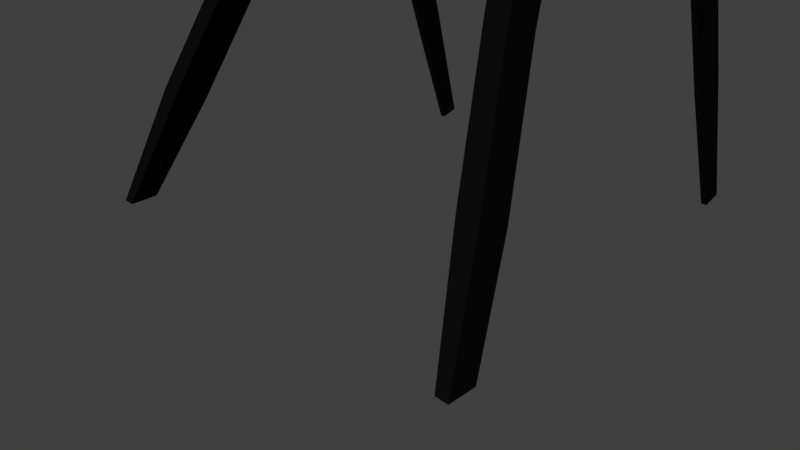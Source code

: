 # Source: chair2.blend  (saved by Blender 2.79.0; exported with 4.5.12 LTS)
import bpy
from mathutils import Matrix  # noqa: F401  (used for matrix-valued properties, if any)

bpy.ops.wm.read_factory_settings(use_empty=True)
scene = bpy.context.scene
scene.name = 'Scene'

# ---- collections
col_collection_1 = bpy.data.collections.new('Collection 1'); scene.collection.children.link(col_collection_1)
col_collection_2 = bpy.data.collections.new('Collection 2'); scene.collection.children.link(col_collection_2)
col_collection_2.hide_render = True
col_collection_2.hide_viewport = True

# ---- materials (node trees are filled in below, after node groups)
mat_plastic = bpy.data.materials.new('plastic')
mat_plastic.alpha_threshold = 0.0
mat_plastic.use_transparent_shadow = False
mat_plastic.diffuse_color = (0.008076, 0.008076, 0.008076, 1.0)
mat_plastic.roughness = 0.5
mat_plastic.line_color = (0.0, 0.0, 0.0, 1.0)
mat_cushions = bpy.data.materials.new('cushions')
mat_cushions.alpha_threshold = 0.0
mat_cushions.use_transparent_shadow = False
mat_cushions.diffuse_color = (0.9114, 0.9114, 0.9114, 1.0)
mat_cushions.roughness = 0.5

# ---- material node trees

# ---- world
world_world = bpy.data.worlds.new('World'); scene.world = world_world
world_world.color = (0.05088, 0.05088, 0.05088)
world_world.use_sun_shadow = False
world_world.sun_shadow_jitter_overblur = 0.0
world_world.cycles.sampling_method = 'MANUAL'

# ---- cameras
cam_camera = bpy.data.cameras.new('Camera')
cam_camera.clip_end = 100.0
cam_camera.lens = 35.0
cam_camera.sensor_width = 32.0
cam_camera.sensor_height = 18.0
cam_camera.ortho_scale = 7.314
cam_camera.dof.focus_distance = 0.0
cam_camera.dof.aperture_fstop = 128.0

# ---- lights
light_sun = bpy.data.lights.new('Sun', 'SUN')
light_sun.transmission_factor = 0.0
light_sun.angle = 0.1993
light_sun.energy = 1.0
light_sun.shadow_buffer_clip_start = 0.5
light_sun.shadow_soft_size = 0.1
light_sun.shadow_cascade_max_distance = 1000.0
light_lamp = bpy.data.lights.new('Lamp', 'SUN')
light_lamp.transmission_factor = 0.0
light_lamp.cutoff_distance = 30.0
light_lamp.angle = 0.1993
light_lamp.energy = 1.0
light_lamp.shadow_buffer_clip_start = 1.001
light_lamp.shadow_soft_size = 0.1
light_lamp.shadow_cascade_max_distance = 1000.0

# ---- meshes
me_cube = bpy.data.meshes.new('Cube')
me_cube.from_pydata([(2.254, 1.96, -0.4228), (2.254, -2.0, -0.3013), (2.254, 2.04, -0.03094), (2.254, -2.0, 0.09873), (2.254, 1.406, -0.2887), (2.254, 0.0, -0.2), (2.254, -1.0, -0.2), (2.254, 1.406, 0.1113), (2.254, -1.073e-06, 0.2), (2.254, -1.0, 0.2), (2.116, 1.96, -0.4228), (1.83, 1.96, -0.4228), (0.5533, 1.96, -0.4228), (2.116, -2.0, -0.3013), (1.83, -2.0, -0.3013), (0.5533, -2.0, -0.3013), (2.116, 2.04, -0.03094), (1.83, 2.04, -0.03094), (0.5533, 2.04, -0.03094), (2.116, -2.0, 0.09873), (1.83, -2.0, 0.09873), (0.5533, -2.0, 0.09873), (0.5533, 1.406, 0.1113), (1.83, 1.406, 0.1113), (2.116, 1.406, 0.1113), (0.5533, 5.142e-08, 0.2), (1.83, -3.211e-07, 0.2), (2.116, -6.936e-07, 0.2), (0.5533, -1.0, 0.2), (1.83, -1.0, 0.2), (2.116, -1.0, 0.2), (2.116, 1.406, -0.2887), (1.83, 1.406, -0.2887), (0.5533, 1.406, -0.2887), (2.116, 1.517e-07, -0.2), (1.83, 3.007e-07, -0.2), (0.5533, 4.497e-07, -0.2), (2.116, -1.0, -0.2), (1.83, -1.0, -0.2), (0.5533, -1.0, -0.2), (2.254, 1.841, -0.3781), (2.254, 1.656, -0.3334), (2.254, 1.894, 0.01646), (2.254, 1.683, 0.06387), (2.116, 1.656, -0.3334), (2.116, 1.841, -0.3781), (1.83, 1.656, -0.3334), (1.83, 1.841, -0.3781), (0.5533, 1.656, -0.3334), (0.5533, 1.841, -0.3781), (2.116, 1.894, 0.01646), (2.116, 1.683, 0.06387), (1.83, 1.894, 0.01646), (1.83, 1.683, 0.06387), (0.5533, 1.894, 0.01646), (0.5533, 1.683, 0.06387), (2.254, -1.682, -0.2338), (2.254, -1.81, -0.2675), (2.254, -1.682, 0.1662), (2.254, -1.81, 0.1325), (2.116, -1.682, 0.1662), (2.116, -1.81, 0.1325), (1.83, -1.682, 0.1662), (1.83, -1.81, 0.1325), (0.5533, -1.682, 0.1662), (0.5533, -1.81, 0.1325), (2.116, -1.81, -0.2675), (2.116, -1.682, -0.2338), (1.83, -1.81, -0.2675), (1.83, -1.682, -0.2338), (0.5533, -1.81, -0.2675), (0.5533, -1.682, -0.2338), (2.104, 1.386, -0.5225), (1.819, 1.386, -0.5225), (2.104, -0.02007, -0.4338), (1.819, -0.02007, -0.4338), (2.104, -1.02, -0.4338), (1.819, -1.02, -0.4338), (2.104, -1.703, -0.4676), (1.819, -1.703, -0.4676), (2.104, 1.636, -0.5673), (2.104, 1.821, -0.612), (1.819, 1.636, -0.5673), (1.819, 1.821, -0.612), (0.5417, 1.636, -0.5673), (0.5417, 1.821, -0.612), (2.104, -1.83, -0.5013), (1.819, -1.83, -0.5013), (0.5417, -1.83, -0.5013), (0.5417, -1.703, -0.4676), (2.254, 0.9377, -0.2592), (2.254, 0.9377, 0.1408), (2.116, 0.9377, -0.2592), (1.83, 0.9377, -0.2592), (0.5533, 0.9377, -0.2592), (2.116, 0.9377, 0.1408), (1.83, 0.9377, 0.1408), (0.5533, 0.9377, 0.1408), (2.104, 0.9177, -0.493), (1.819, 0.9177, -0.493), (2.368, 1.418, -0.5356), (2.365, 1.355, -0.3094), (2.39, 0.9059, -0.4443), (2.368, 0.9684, -0.6706), (2.292, 0.9684, -0.6706), (2.29, 0.9059, -0.4443), (2.29, 1.355, -0.3094), (2.292, 1.418, -0.5356), (2.386, 1.627, -2.608), (2.386, 2.016, -2.473), (2.311, 1.627, -2.608), (2.311, 2.016, -2.473), (2.409, 2.224, -4.234), (2.409, 2.47, -4.158), (2.334, 2.224, -4.234), (2.334, 2.47, -4.158), (2.36, 0.6118, 0.6327), (2.36, 1.068, 0.743), (2.284, 1.068, 0.743), (2.284, 0.6118, 0.6327), (2.357, 0.4333, 1.167), (2.372, 0.8926, 1.261), (2.297, 0.8926, 1.273), (2.282, 0.4333, 1.179), (2.253, 0.1523, 1.38), (2.377, 0.491, 1.989), (2.451, 0.491, 1.974), (2.325, 0.1525, 1.357), (2.221, -0.4554, 1.373), (2.313, -0.1106, 2.604), (2.474, -0.4676, 1.442), (2.449, -0.131, 2.609), (1.947, -0.8656, 1.369), (2.358, -0.6128, 3.109), (2.568, -0.8883, 1.507), (2.448, -0.6601, 3.038), (1.706, -1.256, 1.366), (2.162, -1.29, 3.527), (2.387, -1.303, 1.579), (2.338, -1.232, 3.43), (1.314, -1.661, 1.401), (1.725, -2.036, 4.001), (1.788, -2.158, 1.741), (1.808, -2.209, 3.962), (0.6316, -1.844, 1.368), (0.6633, -2.751, 4.459), (0.7174, -2.777, 1.92), (0.7789, -2.971, 4.293), (2.116, -1.431, -0.2213), (1.83, -1.431, -0.2213), (0.5533, -1.431, -0.2213), (2.254, -1.431, -0.2213), (2.254, -1.431, 0.1787), (2.116, -1.431, 0.1787), (1.83, -1.431, 0.1787), (0.5533, -1.431, 0.1787), (2.104, -1.451, -0.4552), (1.819, -1.451, -0.4552), (2.248, -1.397, -1.355), (1.962, -1.397, -1.355), (2.248, -1.79, -1.175), (1.962, -1.79, -1.175), (2.676, -2.159, -2.955), (2.39, -2.159, -2.955), (2.676, -2.552, -2.775), (2.39, -2.552, -2.775), (2.955, -2.821, -4.239), (2.782, -2.821, -4.239), (2.955, -3.183, -4.252), (2.782, -3.183, -4.252), (2.116, 1.05, -0.2663), (1.83, 1.05, -0.2663), (0.5533, 1.05, -0.2663), (2.104, 1.03, -0.5001), (1.819, 1.03, -0.5001), (2.254, 1.05, -0.2663), (2.254, 1.05, 0.1337), (2.116, 1.05, 0.1337), (1.83, 1.05, 0.1337), (0.5533, 1.05, 0.1337), (2.384, 1.014, -0.4119), (2.368, 1.076, -0.6382), (2.292, 1.076, -0.6382), (2.29, 1.014, -0.4119), (2.386, 1.72, -2.576), (2.311, 1.72, -2.576), (2.409, 2.283, -4.216), (2.334, 2.283, -4.216), (2.36, 0.7212, 0.6592), (2.284, 0.7212, 0.6592), (2.361, 0.5435, 1.19), (2.286, 0.5435, 1.201), (2.282, 0.2336, 1.639), (2.355, 0.2338, 1.618), (2.216, -0.3823, 2.053), (2.425, -0.3649, 2.035), (1.978, -0.887, 2.334), (2.497, -0.9143, 2.279), (1.687, -1.311, 2.532), (2.468, -1.361, 2.515), (1.257, -1.762, 2.668), (1.814, -2.271, 2.972), (0.5488, -1.973, 2.848), (0.773, -2.978, 3.291), (2.299, -0.3651, 2.049), (2.362, -0.1309, 2.609), (2.31, -0.4071, 1.358), (2.355, -0.7875, 1.309), (2.239, -0.6466, 3.056), (2.105, -1.306, 1.296), (1.982, -1.306, 3.464), (1.576, -1.931, 3.911), (1.612, -2.07, 1.263), (0.7352, -2.495, 1.188), (0.5778, -2.286, 4.302), (-0.04282, -1.742, -0.5274), (-0.04282, -1.614, -0.4936), (0.5105, -1.742, -0.5274), (0.5105, -1.614, -0.4936), (-2.254, 1.96, -0.4228), (-2.254, -2.0, -0.3013), (0.0, -2.0, -0.3013), (0.0, 1.96, -0.4228), (-2.254, 2.04, -0.03094), (-2.254, -2.0, 0.09873), (0.0, -2.0, 0.09873), (0.0, 2.04, -0.03094), (-2.254, 1.406, -0.2887), (-2.254, 0.0, -0.2), (-2.254, -1.0, -0.2), (0.0, -1.0, -0.2), (0.0, 5.96e-07, -0.2), (0.0, 1.406, -0.2887), (-2.254, 1.406, 0.1113), (-2.254, -1.073e-06, 0.2), (-2.254, -1.0, 0.2), (0.0, -1.0, 0.2), (0.0, 4.172e-07, 0.2), (0.0, 1.406, 0.1113), (-2.116, 1.96, -0.4228), (-1.83, 1.96, -0.4228), (-0.5533, 1.96, -0.4228), (-2.116, -2.0, -0.3013), (-1.83, -2.0, -0.3013), (-0.5533, -2.0, -0.3013), (-2.116, 2.04, -0.03094), (-1.83, 2.04, -0.03094), (-0.5533, 2.04, -0.03094), (-2.116, -2.0, 0.09873), (-1.83, -2.0, 0.09873), (-0.5533, -2.0, 0.09873), (-0.5533, 1.406, 0.1113), (-1.83, 1.406, 0.1113), (-2.116, 1.406, 0.1113), (-0.5533, 5.142e-08, 0.2), (-1.83, -3.211e-07, 0.2), (-2.116, -6.936e-07, 0.2), (-0.5533, -1.0, 0.2), (-1.83, -1.0, 0.2), (-2.116, -1.0, 0.2), (-2.116, 1.406, -0.2887), (-1.83, 1.406, -0.2887), (-0.5533, 1.406, -0.2887), (-2.116, 1.517e-07, -0.2), (-1.83, 3.007e-07, -0.2), (-0.5533, 4.497e-07, -0.2), (-2.116, -1.0, -0.2), (-1.83, -1.0, -0.2), (-0.5533, -1.0, -0.2), (0.0, 1.656, -0.3334), (0.0, 1.841, -0.3781), (0.0, 1.683, 0.06387), (0.0, 1.894, 0.01646), (-2.254, 1.841, -0.3781), (-2.254, 1.656, -0.3334), (-2.254, 1.894, 0.01646), (-2.254, 1.683, 0.06387), (-2.116, 1.656, -0.3334), (-2.116, 1.841, -0.3781), (-1.83, 1.656, -0.3334), (-1.83, 1.841, -0.3781), (-0.5533, 1.656, -0.3334), (-0.5533, 1.841, -0.3781), (-2.116, 1.894, 0.01646), (-2.116, 1.683, 0.06387), (-1.83, 1.894, 0.01646), (-1.83, 1.683, 0.06387), (-0.5533, 1.894, 0.01646), (-0.5533, 1.683, 0.06387), (-2.254, -1.682, -0.2338), (-2.254, -1.81, -0.2675), (-2.254, -1.682, 0.1662), (-2.254, -1.81, 0.1325), (0.0, -1.81, -0.2675), (0.0, -1.682, -0.2338), (0.0, -1.81, 0.1325), (0.0, -1.682, 0.1662), (-2.116, -1.682, 0.1662), (-2.116, -1.81, 0.1325), (-1.83, -1.682, 0.1662), (-1.83, -1.81, 0.1325), (-0.5533, -1.682, 0.1662), (-0.5533, -1.81, 0.1325), (-2.116, -1.81, -0.2675), (-2.116, -1.682, -0.2338), (-1.83, -1.81, -0.2675), (-1.83, -1.682, -0.2338), (-0.5533, -1.81, -0.2675), (-0.5533, -1.682, -0.2338), (-2.104, 1.386, -0.5225), (-1.819, 1.386, -0.5225), (-2.104, -0.02007, -0.4338), (-1.819, -0.02007, -0.4338), (-2.104, -1.02, -0.4338), (-1.819, -1.02, -0.4338), (-2.104, -1.703, -0.4676), (-1.819, -1.703, -0.4676), (0.0, 1.636, -0.5673), (0.0, 1.821, -0.612), (-2.104, 1.636, -0.5673), (-2.104, 1.821, -0.612), (-1.819, 1.636, -0.5673), (-1.819, 1.821, -0.612), (-0.5417, 1.636, -0.5673), (-0.5417, 1.821, -0.612), (-2.104, -1.83, -0.5013), (-1.819, -1.83, -0.5013), (-0.5417, -1.83, -0.5013), (-0.5417, -1.703, -0.4676), (-2.254, 0.9377, -0.2592), (0.0, 0.9377, -0.2592), (-2.254, 0.9377, 0.1408), (0.0, 0.9377, 0.1408), (-2.116, 0.9377, -0.2592), (-1.83, 0.9377, -0.2592), (-0.5533, 0.9377, -0.2592), (-2.116, 0.9377, 0.1408), (-1.83, 0.9377, 0.1408), (-0.5533, 0.9377, 0.1408), (-2.104, 0.9177, -0.493), (-1.819, 0.9177, -0.493), (-2.368, 1.418, -0.5356), (-2.365, 1.355, -0.3094), (-2.39, 0.9059, -0.4443), (-2.368, 0.9684, -0.6706), (-2.292, 0.9684, -0.6706), (-2.29, 0.9059, -0.4443), (-2.29, 1.355, -0.3094), (-2.292, 1.418, -0.5356), (-2.386, 1.627, -2.608), (-2.386, 2.016, -2.473), (-2.311, 1.627, -2.608), (-2.311, 2.016, -2.473), (-2.409, 2.224, -4.234), (-2.409, 2.47, -4.158), (-2.334, 2.224, -4.234), (-2.334, 2.47, -4.158), (-2.36, 0.6118, 0.6327), (-2.36, 1.068, 0.743), (-2.284, 1.068, 0.743), (-2.284, 0.6118, 0.6327), (-2.357, 0.4333, 1.167), (-2.372, 0.8926, 1.261), (-2.297, 0.8926, 1.273), (-2.282, 0.4333, 1.179), (-2.253, 0.1523, 1.38), (-2.377, 0.491, 1.989), (-2.451, 0.491, 1.974), (-2.325, 0.1525, 1.357), (-2.221, -0.4554, 1.373), (-2.313, -0.1106, 2.604), (-2.474, -0.4676, 1.442), (-2.449, -0.131, 2.609), (-1.947, -0.8656, 1.369), (-2.358, -0.6128, 3.109), (-2.568, -0.8883, 1.507), (-2.448, -0.6601, 3.038), (-1.706, -1.256, 1.366), (-2.162, -1.29, 3.527), (-2.387, -1.303, 1.579), (-2.338, -1.232, 3.43), (-1.314, -1.661, 1.401), (-1.725, -2.036, 4.001), (-1.788, -2.158, 1.741), (-1.808, -2.209, 3.962), (-0.6316, -1.844, 1.368), (-0.6633, -2.751, 4.459), (-0.7174, -2.777, 1.92), (-0.7789, -2.971, 4.293), (0.0, -1.894, 1.388), (0.0, -2.355, 4.361), (0.0, -2.913, 1.961), (0.0, -3.152, 4.389), (0.0, -1.431, -0.2213), (0.0, -1.431, 0.1787), (-2.116, -1.431, -0.2213), (-1.83, -1.431, -0.2213), (-0.5533, -1.431, -0.2213), (-2.254, -1.431, -0.2213), (-2.254, -1.431, 0.1787), (-2.116, -1.431, 0.1787), (-1.83, -1.431, 0.1787), (-0.5533, -1.431, 0.1787), (-2.104, -1.451, -0.4552), (-1.819, -1.451, -0.4552), (-2.248, -1.397, -1.355), (-1.962, -1.397, -1.355), (-2.248, -1.79, -1.175), (-1.962, -1.79, -1.175), (-2.676, -2.159, -2.955), (-2.39, -2.159, -2.955), (-2.676, -2.552, -2.775), (-2.39, -2.552, -2.775), (-2.955, -2.821, -4.239), (-2.782, -2.821, -4.239), (-2.955, -3.183, -4.252), (-2.782, -3.183, -4.252), (0.0, 1.05, -0.2663), (0.0, 1.05, 0.1337), (-2.116, 1.05, -0.2663), (-1.83, 1.05, -0.2663), (-0.5533, 1.05, -0.2663), (-2.104, 1.03, -0.5001), (-1.819, 1.03, -0.5001), (-2.254, 1.05, -0.2663), (-2.254, 1.05, 0.1337), (-2.116, 1.05, 0.1337), (-1.83, 1.05, 0.1337), (-0.5533, 1.05, 0.1337), (-2.384, 1.014, -0.4119), (-2.368, 1.076, -0.6382), (-2.292, 1.076, -0.6382), (-2.29, 1.014, -0.4119), (-2.386, 1.72, -2.576), (-2.311, 1.72, -2.576), (-2.409, 2.283, -4.216), (-2.334, 2.283, -4.216), (-2.36, 0.7212, 0.6592), (-2.284, 0.7212, 0.6592), (-2.361, 0.5435, 1.19), (-2.286, 0.5435, 1.201), (-2.282, 0.2336, 1.639), (-2.355, 0.2338, 1.618), (-2.216, -0.3823, 2.053), (-2.425, -0.3649, 2.035), (-1.978, -0.887, 2.334), (-2.497, -0.9143, 2.279), (-1.687, -1.311, 2.532), (-2.468, -1.361, 2.515), (-1.257, -1.762, 2.668), (-1.814, -2.271, 2.972), (-0.5488, -1.973, 2.848), (-0.773, -2.978, 3.291), (0.0, -1.986, 2.88), (0.0, -3.146, 3.434), (-2.299, -0.3651, 2.049), (-2.362, -0.1309, 2.609), (-2.31, -0.4071, 1.358), (-2.355, -0.7875, 1.309), (-2.239, -0.6466, 3.056), (-2.105, -1.306, 1.296), (-1.982, -1.306, 3.464), (-1.576, -1.931, 3.911), (-1.612, -2.07, 1.263), (-0.7352, -2.495, 1.188), (-0.5778, -2.286, 4.302), (0.0, -3.152, 3.852), (0.0, -2.827, 4.533), (0.0, -2.609, 1.144), (0.04282, -1.742, -0.5274), (0.04282, -1.614, -0.4936), (-0.5105, -1.742, -0.5274), (-0.5105, -1.614, -0.4936)], [], [(70, 15, 221, 293), (65, 295, 225, 21), (57, 59, 3, 1), (15, 21, 225, 221), (41, 43, 7, 4), (18, 12, 222, 226), (90, 91, 8, 5), (5, 8, 9, 6), (55, 271, 238, 22), (97, 332, 237, 25), (25, 237, 236, 28), (48, 33, 232, 269), (94, 36, 231, 330), (36, 39, 230, 231), (5, 6, 37, 34), (49, 47, 83, 85), (35, 38, 39, 36), (90, 5, 34, 92), (171, 32, 73, 174), (93, 35, 36, 94), (41, 4, 31, 44), (48, 269, 317, 84), (46, 32, 33, 48), (8, 27, 30, 9), (27, 26, 29, 30), (26, 25, 28, 29), (91, 95, 27, 8), (95, 96, 26, 27), (96, 97, 25, 26), (43, 51, 24, 7), (51, 53, 23, 24), (53, 55, 22, 23), (2, 0, 10, 16), (16, 10, 11, 17), (17, 11, 12, 18), (1, 3, 19, 13), (13, 19, 20, 14), (14, 20, 21, 15), (59, 61, 19, 3), (61, 63, 20, 19), (63, 65, 21, 20), (57, 1, 13, 66), (66, 13, 14, 68), (68, 14, 15, 70), (17, 18, 54, 52), (52, 54, 55, 53), (16, 17, 52, 50), (50, 52, 53, 51), (2, 16, 50, 42), (42, 50, 51, 43), (11, 47, 49, 12), (32, 46, 82, 73), (10, 45, 47, 11), (92, 34, 74, 98), (0, 40, 45, 10), (40, 41, 44, 45), (12, 49, 270, 222), (270, 49, 85, 318), (18, 226, 272, 54), (54, 272, 271, 55), (0, 2, 42, 40), (40, 42, 43, 41), (149, 69, 71, 150), (66, 68, 87, 86), (45, 44, 80, 81), (67, 66, 86, 78), (151, 56, 67, 148), (56, 57, 66, 67), (154, 155, 64, 62), (62, 64, 65, 63), (153, 154, 62, 60), (60, 62, 63, 61), (152, 153, 60, 58), (58, 60, 61, 59), (151, 152, 58, 56), (56, 58, 59, 57), (155, 394, 296, 64), (64, 296, 295, 65), (150, 71, 294, 393), (293, 294, 216, 215), (74, 76, 77, 75), (98, 74, 75, 99), (80, 72, 73, 82), (83, 82, 84, 85), (81, 80, 82, 83), (85, 84, 317, 318), (79, 87, 88, 89), (156, 78, 79, 157), (78, 86, 87, 79), (148, 67, 78, 156), (46, 48, 84, 82), (70, 71, 89, 88), (149, 38, 77, 157), (47, 45, 81, 83), (71, 69, 79, 89), (34, 37, 76, 74), (68, 70, 88, 87), (38, 35, 75, 77), (44, 31, 72, 80), (173, 98, 99, 174), (105, 104, 103, 102), (178, 179, 97, 96), (177, 178, 96, 95), (176, 177, 95, 91), (171, 93, 94, 172), (35, 93, 99, 75), (175, 90, 92, 170), (172, 94, 330, 417), (179, 418, 332, 97), (175, 176, 91, 90), (180, 102, 103, 181), (107, 106, 101, 100), (180, 101, 117, 188), (182, 107, 111, 185), (173, 72, 107, 182), (170, 92, 105, 183), (72, 31, 106, 107), (92, 98, 104, 105), (185, 111, 115, 187), (103, 104, 110, 108), (181, 103, 108, 184), (107, 100, 109, 111), (187, 115, 113, 186), (108, 110, 114, 112), (111, 109, 113, 115), (184, 108, 112, 186), (119, 116, 120, 123), (101, 106, 118, 117), (183, 105, 119, 189), (105, 102, 116, 119), (190, 121, 126, 193), (188, 117, 121, 190), (189, 119, 123, 191), (117, 118, 122, 121), (123, 120, 127, 124), (121, 122, 125, 126), (126, 125, 205, 131), (191, 123, 124, 192), (194, 128, 132, 196), (192, 124, 206, 204), (193, 126, 131, 195), (124, 127, 130, 206), (197, 135, 139, 199), (195, 131, 135, 197), (206, 130, 134, 207), (131, 205, 133, 135), (139, 137, 141, 143), (207, 134, 138, 209), (135, 133, 137, 139), (196, 132, 136, 198), (201, 143, 147, 203), (198, 136, 140, 200), (199, 139, 143, 201), (209, 138, 142, 212), (213, 146, 391, 468), (212, 142, 146, 213), (143, 141, 145, 147), (200, 140, 144, 202), (147, 145, 467, 392), (202, 144, 389, 453), (203, 147, 392, 454), (69, 149, 157, 79), (37, 148, 156, 76), (156, 157, 161, 160), (39, 150, 393, 230), (28, 236, 394, 155), (6, 9, 152, 151), (9, 30, 153, 152), (30, 29, 154, 153), (29, 28, 155, 154), (6, 151, 148, 37), (38, 149, 150, 39), (161, 159, 163, 165), (77, 76, 158, 159), (76, 156, 160, 158), (157, 77, 159, 161), (164, 165, 169, 168), (159, 158, 162, 163), (160, 161, 165, 164), (158, 160, 164, 162), (166, 168, 169, 167), (162, 164, 168, 166), (165, 163, 167, 169), (163, 162, 166, 167), (146, 203, 454, 391), (214, 202, 453, 390), (211, 200, 202, 214), (138, 199, 201, 142), (210, 198, 200, 211), (142, 201, 203, 146), (208, 196, 198, 210), (130, 195, 197, 134), (134, 197, 199, 138), (127, 193, 195, 130), (125, 192, 204, 205), (129, 194, 196, 208), (122, 191, 192, 125), (118, 189, 191, 122), (116, 188, 190, 120), (120, 190, 193, 127), (106, 183, 189, 118), (109, 184, 186, 113), (114, 187, 186, 112), (100, 181, 184, 109), (110, 185, 187, 114), (31, 170, 183, 106), (98, 173, 182, 104), (104, 182, 185, 110), (102, 180, 188, 116), (101, 180, 181, 100), (4, 7, 176, 175), (22, 238, 418, 179), (33, 172, 417, 232), (4, 175, 170, 31), (32, 171, 172, 33), (7, 24, 177, 176), (24, 23, 178, 177), (23, 22, 179, 178), (72, 173, 174, 73), (93, 171, 174, 99), (194, 129, 205, 204), (132, 128, 206, 207), (129, 208, 133, 205), (136, 132, 207, 209), (208, 210, 137, 133), (210, 211, 141, 137), (140, 136, 209, 212), (144, 140, 212, 213), (211, 214, 145, 141), (389, 144, 213, 468), (214, 390, 467, 145), (128, 194, 204, 206), (218, 217, 215, 216), (294, 71, 218, 216), (71, 70, 217, 218), (70, 293, 215, 217), (307, 293, 221, 244), (302, 250, 225, 295), (290, 220, 224, 292), (244, 221, 225, 250), (274, 227, 233, 276), (247, 226, 222, 241), (329, 228, 234, 331), (228, 229, 235, 234), (288, 251, 238, 271), (338, 254, 237, 332), (254, 257, 236, 237), (281, 269, 232, 262), (335, 330, 231, 265), (265, 231, 230, 268), (228, 263, 266, 229), (282, 324, 322, 280), (264, 265, 268, 267), (329, 333, 263, 228), (420, 423, 310, 261), (334, 335, 265, 264), (274, 277, 260, 227), (281, 323, 317, 269), (279, 281, 262, 261), (234, 235, 259, 256), (256, 259, 258, 255), (255, 258, 257, 254), (331, 234, 256, 336), (336, 256, 255, 337), (337, 255, 254, 338), (276, 233, 253, 284), (284, 253, 252, 286), (286, 252, 251, 288), (223, 245, 239, 219), (245, 246, 240, 239), (246, 247, 241, 240), (220, 242, 248, 224), (242, 243, 249, 248), (243, 244, 250, 249), (292, 224, 248, 298), (298, 248, 249, 300), (300, 249, 250, 302), (290, 303, 242, 220), (303, 305, 243, 242), (305, 307, 244, 243), (246, 285, 287, 247), (285, 286, 288, 287), (245, 283, 285, 246), (283, 284, 286, 285), (223, 275, 283, 245), (275, 276, 284, 283), (240, 241, 282, 280), (261, 310, 321, 279), (239, 240, 280, 278), (333, 339, 311, 263), (219, 239, 278, 273), (273, 278, 277, 274), (241, 222, 270, 282), (270, 318, 324, 282), (247, 287, 272, 226), (287, 288, 271, 272), (219, 273, 275, 223), (273, 274, 276, 275), (396, 397, 308, 306), (303, 325, 326, 305), (278, 320, 319, 277), (304, 315, 325, 303), (398, 395, 304, 289), (289, 304, 303, 290), (401, 299, 301, 402), (299, 300, 302, 301), (400, 297, 299, 401), (297, 298, 300, 299), (399, 291, 297, 400), (291, 292, 298, 297), (398, 289, 291, 399), (289, 290, 292, 291), (402, 301, 296, 394), (301, 302, 295, 296), (397, 393, 294, 308), (293, 469, 470, 294), (311, 312, 314, 313), (339, 340, 312, 311), (319, 321, 310, 309), (322, 324, 323, 321), (320, 322, 321, 319), (324, 318, 317, 323), (316, 328, 327, 326), (403, 404, 316, 315), (315, 316, 326, 325), (395, 403, 315, 304), (279, 321, 323, 281), (307, 327, 328, 308), (396, 404, 314, 267), (280, 322, 320, 278), (308, 328, 316, 306), (263, 311, 313, 266), (305, 326, 327, 307), (267, 314, 312, 264), (277, 319, 309, 260), (422, 423, 340, 339), (346, 343, 344, 345), (427, 337, 338, 428), (426, 336, 337, 427), (425, 331, 336, 426), (420, 421, 335, 334), (264, 312, 340, 334), (424, 419, 333, 329), (421, 417, 330, 335), (428, 338, 332, 418), (424, 329, 331, 425), (429, 430, 344, 343), (348, 341, 342, 347), (429, 437, 358, 342), (431, 434, 352, 348), (422, 431, 348, 309), (419, 432, 346, 333), (309, 348, 347, 260), (333, 346, 345, 339), (434, 436, 356, 352), (344, 349, 351, 345), (430, 433, 349, 344), (348, 352, 350, 341), (436, 435, 354, 356), (349, 353, 355, 351), (352, 356, 354, 350), (433, 435, 353, 349), (360, 364, 361, 357), (342, 358, 359, 347), (432, 438, 360, 346), (346, 360, 357, 343), (439, 442, 367, 362), (437, 439, 362, 358), (438, 440, 364, 360), (358, 362, 363, 359), (364, 365, 368, 361), (362, 367, 366, 363), (367, 372, 456, 366), (440, 441, 365, 364), (443, 445, 373, 369), (441, 455, 457, 365), (442, 444, 372, 367), (365, 457, 371, 368), (446, 448, 380, 376), (444, 446, 376, 372), (457, 458, 375, 371), (372, 376, 374, 456), (380, 384, 382, 378), (458, 460, 379, 375), (376, 380, 378, 374), (445, 447, 377, 373), (450, 452, 388, 384), (447, 449, 381, 377), (448, 450, 384, 380), (460, 463, 383, 379), (464, 468, 391, 387), (463, 464, 387, 383), (384, 388, 386, 382), (449, 451, 385, 381), (454, 391, 468, 466), (388, 392, 467, 386), (451, 453, 389, 385), (452, 454, 392, 388), (306, 316, 404, 396), (266, 313, 403, 395), (403, 407, 408, 404), (268, 230, 393, 397), (257, 402, 394, 236), (229, 398, 399, 235), (235, 399, 400, 259), (259, 400, 401, 258), (258, 401, 402, 257), (229, 266, 395, 398), (267, 268, 397, 396), (408, 412, 410, 406), (314, 406, 405, 313), (313, 405, 407, 403), (404, 408, 406, 314), (411, 415, 416, 412), (406, 410, 409, 405), (407, 411, 412, 408), (405, 409, 411, 407), (413, 414, 416, 415), (409, 413, 415, 411), (412, 416, 414, 410), (410, 414, 413, 409), (387, 391, 454, 452), (465, 390, 453, 451), (392, 454, 466, 467), (462, 465, 451, 449), (379, 383, 450, 448), (461, 462, 449, 447), (383, 387, 452, 450), (459, 461, 447, 445), (371, 375, 446, 444), (375, 379, 448, 446), (368, 371, 444, 442), (366, 456, 455, 441), (370, 459, 445, 443), (363, 366, 441, 440), (359, 363, 440, 438), (357, 361, 439, 437), (361, 368, 442, 439), (347, 359, 438, 432), (350, 354, 435, 433), (355, 353, 435, 436), (341, 350, 433, 430), (351, 355, 436, 434), (260, 347, 432, 419), (339, 345, 431, 422), (345, 351, 434, 431), (343, 357, 437, 429), (342, 341, 430, 429), (227, 424, 425, 233), (251, 428, 418, 238), (262, 232, 417, 421), (227, 260, 419, 424), (261, 262, 421, 420), (233, 425, 426, 253), (253, 426, 427, 252), (252, 427, 428, 251), (309, 310, 423, 422), (334, 340, 423, 420), (443, 455, 456, 370), (373, 458, 457, 369), (370, 456, 374, 459), (377, 460, 458, 373), (459, 374, 378, 461), (461, 378, 382, 462), (381, 463, 460, 377), (385, 464, 463, 381), (462, 382, 386, 465), (390, 467, 466, 453), (389, 468, 464, 385), (465, 386, 467, 390), (369, 457, 455, 443), (453, 466, 468, 389), (472, 470, 469, 471), (294, 470, 472, 308), (308, 472, 471, 307), (307, 471, 469, 293)])
me_cube.polygons.foreach_set('material_index', [0, 1, 1, 1, 1, 1, 1, 1, 1, 1, 1, 0, 0, 0, 1, 0, 0, 1, 0, 0, 0, 0, 0, 1, 1, 1, 1, 1, 1, 1, 1, 1, 1, 1, 1, 0, 1, 1, 1, 1, 1, 1, 1, 0, 1, 1, 1, 1, 1, 1, 0, 0, 0, 0, 0, 0, 0, 0, 1, 1, 1, 1, 0, 0, 0, 0, 1, 1, 1, 1, 1, 1, 1, 1, 1, 1, 1, 1, 0, 0, 0, 0, 0, 0, 0, 0, 0, 0, 0, 0, 0, 0, 0, 0, 0, 0, 0, 0, 0, 0, 0, 1, 1, 1, 0, 0, 1, 0, 1, 0, 0, 0, 0, 0, 0, 1, 0, 0, 0, 0, 0, 0, 0, 0, 0, 0, 0, 0, 0, 0, 0, 0, 0, 0, 0, 0, 0, 0, 1, 0, 0, 1, 1, 1, 1, 1, 1, 1, 1, 1, 1, 1, 1, 1, 1, 1, 1, 1, 1, 1, 1, 0, 0, 0, 0, 1, 1, 1, 1, 1, 1, 0, 0, 0, 0, 0, 0, 0, 0, 0, 0, 0, 0, 0, 1, 1, 1, 1, 1, 1, 1, 1, 1, 0, 0, 1, 0, 0, 0, 0, 0, 0, 0, 0, 0, 0, 0, 0, 0, 0, 1, 1, 0, 0, 0, 1, 1, 1, 0, 0, 1, 1, 1, 1, 1, 1, 1, 1, 1, 1, 1, 0, 0, 0, 0, 0, 0, 1, 1, 1, 1, 1, 1, 1, 1, 1, 1, 0, 0, 0, 0, 0, 0, 0, 0, 0, 0, 0, 0, 1, 1, 1, 1, 1, 1, 1, 1, 1, 0, 1, 1, 1, 1, 1, 1, 1, 1, 0, 0, 0, 1, 1, 1, 1, 1, 1, 0, 0, 0, 0, 0, 0, 0, 0, 1, 1, 1, 1, 0, 0, 0, 0, 0, 0, 1, 1, 1, 1, 1, 1, 1, 1, 1, 1, 0, 0, 0, 0, 0, 0, 0, 0, 0, 0, 0, 0, 0, 0, 0, 0, 0, 0, 0, 0, 0, 0, 0, 1, 1, 1, 0, 0, 0, 0, 1, 0, 0, 0, 0, 0, 0, 0, 0, 0, 0, 0, 0, 0, 0, 0, 0, 0, 0, 0, 0, 0, 0, 0, 0, 0, 0, 0, 0, 0, 1, 0, 0, 1, 1, 1, 1, 0, 1, 1, 1, 1, 1, 1, 1, 1, 1, 1, 1, 1, 0, 1, 1, 1, 0, 0, 0, 0, 1, 1, 1, 1, 1, 0, 0, 0, 0, 0, 0, 0, 0, 0, 0, 0, 0, 0, 0, 1, 1, 0, 1, 1, 1, 1, 1, 1, 1, 0, 0, 1, 0, 0, 0, 0, 0, 0, 0, 0, 0, 0, 0, 0, 0, 0, 1, 1, 0, 0, 0, 1, 1, 1, 0, 0, 1, 1, 1, 1, 1, 1, 1, 1, 1, 0, 1, 1, 1, 0, 0, 0, 0, 0])
_uv = me_cube.uv_layers.new(name='UVMap')
_uv.uv.foreach_set('vector', [0.496, 0.419, 0.4853, 0.419, 0.4853, 0.3873, 0.496, 0.3873, 0.2866, 0.09742, 0.2866, 0.1291, 0.276, 0.1291, 0.276, 0.09742, 0.6862, 0.528, 0.6637, 0.5273, 0.6659, 0.5165, 0.6885, 0.5172, 0.9208, 0.7118, 0.9432, 0.7118, 0.9432, 0.7435, 0.9208, 0.7435, 0.684, 0.7265, 0.6615, 0.7274, 0.6593, 0.7114, 0.6819, 0.7121, 0.9614, 0.1608, 0.9392, 0.1608, 0.9392, 0.1291, 0.9614, 0.1291, 0.681, 0.6853, 0.6585, 0.6846, 0.6568, 0.6308, 0.6793, 0.6315, 0.6793, 0.6315, 0.6568, 0.6308, 0.6585, 0.5735, 0.681, 0.5742, 0.4835, 0.09742, 0.4835, 0.1291, 0.4678, 0.1291, 0.4678, 0.09742, 0.4414, 0.09742, 0.4414, 0.1291, 0.3885, 0.1291, 0.3885, 0.09742, 0.3885, 0.09742, 0.3885, 0.1291, 0.3321, 0.1291, 0.3321, 0.09742, 0.692, 0.1365, 0.6778, 0.1365, 0.6778, 0.1048, 0.692, 0.1048, 0.6515, 0.1365, 0.5986, 0.1365, 0.5986, 0.1048, 0.6515, 0.1048, 0.5986, 0.1365, 0.5422, 0.1365, 0.5422, 0.1048, 0.5986, 0.1048, 0.598, 0.5165, 0.5416, 0.5165, 0.5416, 0.5085, 0.598, 0.5085, 0.9939, 0.1529, 0.9939, 0.226, 0.9807, 0.2254, 0.9807, 0.1522, 0.5986, 0.2097, 0.5422, 0.2097, 0.5422, 0.1365, 0.5986, 0.1365, 0.6508, 0.5165, 0.598, 0.5165, 0.598, 0.5085, 0.6508, 0.5085, 0.09938, 0.5559, 0.1131, 0.541, 0.1226, 0.5504, 0.1088, 0.5653, 0.6515, 0.2097, 0.5986, 0.2097, 0.5986, 0.1365, 0.6515, 0.1365, 0.6913, 0.5165, 0.6772, 0.5165, 0.6772, 0.5085, 0.6913, 0.5085, 0.9871, 0.7509, 0.9871, 0.7192, 1.0, 0.7192, 1.0, 0.7502, 0.692, 0.2097, 0.6778, 0.2097, 0.6778, 0.1365, 0.692, 0.1365, 0.3885, 1.366e-08, 0.3885, 0.007907, 0.3321, 0.007907, 0.3321, 0.0, 0.3885, 0.007907, 0.3885, 0.02427, 0.3321, 0.02427, 0.3321, 0.007907, 0.3885, 0.02427, 0.3885, 0.09742, 0.3321, 0.09742, 0.3321, 0.02427, 0.4414, 2.731e-08, 0.4414, 0.007907, 0.3885, 0.007907, 0.3885, 1.366e-08, 0.4414, 0.007907, 0.4414, 0.02427, 0.3885, 0.02427, 0.3885, 0.007907, 0.4414, 0.02427, 0.4414, 0.09742, 0.3885, 0.09742, 0.3885, 0.02427, 0.4835, 4.097e-08, 0.4835, 0.007907, 0.4678, 0.007907, 0.4678, 2.731e-08, 0.4835, 0.007907, 0.4835, 0.02427, 0.4678, 0.02427, 0.4678, 0.007907, 0.4835, 0.02427, 0.4835, 0.09742, 0.4678, 0.09742, 0.4678, 0.02427, 0.9614, 0.2582, 0.9392, 0.2582, 0.9392, 0.2503, 0.9614, 0.2503, 0.9614, 0.2503, 0.9392, 0.2503, 0.9392, 0.234, 0.9614, 0.234, 0.9614, 0.234, 0.9392, 0.234, 0.9392, 0.1608, 0.9614, 0.1608, 0.9208, 0.6144, 0.9432, 0.6144, 0.9432, 0.6223, 0.9208, 0.6223, 0.9208, 0.6223, 0.9432, 0.6223, 0.9432, 0.6386, 0.9208, 0.6386, 0.9208, 0.6386, 0.9432, 0.6386, 0.9432, 0.7118, 0.9208, 0.7118, 0.2866, 1.366e-08, 0.2866, 0.007907, 0.276, 0.007907, 0.276, 1.366e-08, 0.2866, 0.007907, 0.2866, 0.02427, 0.276, 0.02427, 0.276, 0.007907, 0.2866, 0.02427, 0.2866, 0.09742, 0.276, 0.09742, 0.276, 0.02427, 0.496, 0.5165, 0.4853, 0.5165, 0.4853, 0.5085, 0.496, 0.5085, 0.496, 0.5085, 0.4853, 0.5085, 0.4853, 0.4922, 0.496, 0.4922, 0.496, 0.4922, 0.4853, 0.4922, 0.4853, 0.419, 0.496, 0.419, 0.5038, 0.02427, 0.5038, 0.09742, 0.4955, 0.09742, 0.4955, 0.02427, 0.4955, 0.02427, 0.4955, 0.09742, 0.4835, 0.09742, 0.4835, 0.02427, 0.5038, 0.007907, 0.5038, 0.02427, 0.4955, 0.02427, 0.4955, 0.007907, 0.4955, 0.007907, 0.4955, 0.02427, 0.4835, 0.02427, 0.4835, 0.007907, 0.5038, 2.731e-08, 0.5038, 0.007907, 0.4955, 0.007907, 0.4955, 2.731e-08, 0.4955, 2.731e-08, 0.4955, 0.007907, 0.4835, 0.007907, 0.4835, 4.097e-08, 0.7085, 0.4922, 0.7018, 0.4922, 0.7018, 0.419, 0.7085, 0.419, 0.1131, 0.541, 0.124, 0.5316, 0.1335, 0.541, 0.1226, 0.5504, 0.7085, 0.5085, 0.7018, 0.5085, 0.7018, 0.4922, 0.7085, 0.4922, 0.8177, 0.9434, 0.778, 0.9079, 0.7865, 0.8976, 0.8262, 0.9332, 0.7085, 0.5165, 0.7018, 0.5165, 0.7018, 0.5085, 0.7085, 0.5085, 0.7018, 0.5165, 0.6913, 0.5165, 0.6913, 0.5085, 0.7018, 0.5085, 0.7085, 0.419, 0.7018, 0.419, 0.7018, 0.3873, 0.7085, 0.3873, 0.9939, 0.1212, 0.9939, 0.1529, 0.9807, 0.1522, 0.9807, 0.1212, 0.5038, 0.09742, 0.5038, 0.1291, 0.4955, 0.1291, 0.4955, 0.09742, 0.4955, 0.09742, 0.4955, 0.1291, 0.4835, 0.1291, 0.4835, 0.09742, 0.6885, 0.7441, 0.6662, 0.748, 0.6638, 0.7396, 0.6862, 0.7372, 0.6862, 0.7372, 0.6638, 0.7396, 0.6615, 0.7274, 0.684, 0.7265, 0.5179, 0.2097, 0.5038, 0.2097, 0.5038, 0.1365, 0.5179, 0.1365, 0.5111, 0.8107, 0.5111, 0.827, 0.4982, 0.8277, 0.4982, 0.8113, 0.5633, 0.2351, 0.5629, 0.2242, 0.576, 0.2258, 0.5764, 0.2367, 0.7122, 0.8384, 0.7085, 0.8319, 0.717, 0.8216, 0.7207, 0.8281, 0.5173, 0.5165, 0.5032, 0.5165, 0.5032, 0.5085, 0.5173, 0.5085, 0.5032, 0.5165, 0.496, 0.5165, 0.496, 0.5085, 0.5032, 0.5085, 0.3079, 0.02427, 0.3079, 0.09742, 0.2937, 0.09742, 0.2937, 0.02427, 0.2937, 0.02427, 0.2937, 0.09742, 0.2866, 0.09742, 0.2866, 0.02427, 0.3079, 0.007907, 0.3079, 0.02427, 0.2937, 0.02427, 0.2937, 0.007907, 0.2937, 0.007907, 0.2937, 0.02427, 0.2866, 0.02427, 0.2866, 0.007907, 0.3079, 0.0, 0.3079, 0.007907, 0.2937, 0.007907, 0.2937, 0.0, 0.2937, 0.0, 0.2937, 0.007907, 0.2866, 0.007907, 0.2866, 1.366e-08, 0.683, 0.5496, 0.6604, 0.5489, 0.6616, 0.5345, 0.6841, 0.5352, 0.6841, 0.5352, 0.6616, 0.5345, 0.6637, 0.5273, 0.6862, 0.528, 0.3079, 0.09742, 0.3079, 0.1291, 0.2937, 0.1291, 0.2937, 0.09742, 0.2937, 0.09742, 0.2937, 0.1291, 0.2866, 0.1291, 0.2866, 0.09742, 0.5179, 0.1365, 0.5038, 0.1365, 0.5038, 0.1048, 0.5179, 0.1048, 0.5801, 0.2574, 0.5726, 0.2575, 0.5726, 0.2421, 0.5801, 0.242, 0.3797, 0.5497, 0.4361, 0.5497, 0.4361, 0.5661, 0.3797, 0.5661, 0.3269, 0.5497, 0.3797, 0.5497, 0.3797, 0.5661, 0.3269, 0.5661, 0.2864, 0.5497, 0.3005, 0.5497, 0.3005, 0.5661, 0.2864, 0.5661, 0.276, 0.5661, 0.2864, 0.5661, 0.2864, 0.6392, 0.276, 0.6392, 0.276, 0.5497, 0.2864, 0.5497, 0.2864, 0.5661, 0.276, 0.5661, 0.276, 0.6392, 0.2864, 0.6392, 0.2864, 0.6703, 0.276, 0.6703, 0.8775, 0.4683, 0.8847, 0.4683, 0.8847, 0.5414, 0.8775, 0.5414, 0.8633, 0.4519, 0.8775, 0.4519, 0.8775, 0.4683, 0.8633, 0.4683, 0.8775, 0.4519, 0.8847, 0.4519, 0.8847, 0.4683, 0.8775, 0.4683, 0.7217, 0.8491, 0.7122, 0.8384, 0.7207, 0.8281, 0.7303, 0.8388, 0.9871, 0.824, 0.9871, 0.7509, 1.0, 0.7502, 1.0, 0.8234, 0.624, 0.2548, 0.6169, 0.2574, 0.6169, 0.2439, 0.624, 0.2414, 0.008466, 0.6639, 0.023, 0.6441, 0.03245, 0.6535, 0.01791, 0.6733, 0.9939, 0.226, 0.9939, 0.2424, 0.9807, 0.2417, 0.9807, 0.2254, 0.5111, 0.8838, 0.5111, 0.8107, 0.5243, 0.8113, 0.5243, 0.8845, 0.778, 0.9079, 0.7381, 0.8674, 0.7466, 0.8571, 0.7865, 0.8976, 0.5111, 0.827, 0.5111, 0.9002, 0.4982, 0.9008, 0.4982, 0.8277, 0.023, 0.6441, 0.05885, 0.5999, 0.0683, 0.6093, 0.03245, 0.6535, 0.5629, 0.2242, 0.5633, 0.2097, 0.5764, 0.2113, 0.576, 0.2258, 0.3205, 0.5497, 0.3269, 0.5497, 0.3269, 0.5661, 0.3205, 0.5661, 0.4782, 0.7639, 0.4783, 0.7506, 0.4826, 0.7506, 0.4839, 0.7638, 0.4477, 0.02427, 0.4477, 0.09742, 0.4414, 0.09742, 0.4414, 0.02427, 0.4477, 0.007907, 0.4477, 0.02427, 0.4414, 0.02427, 0.4414, 0.007907, 0.4477, 2.731e-08, 0.4477, 0.007907, 0.4414, 0.007907, 0.4414, 2.731e-08, 0.6578, 0.2097, 0.6515, 0.2097, 0.6515, 0.1365, 0.6578, 0.1365, 0.05885, 0.5999, 0.09504, 0.5606, 0.1045, 0.57, 0.0683, 0.6093, 0.6572, 0.5165, 0.6508, 0.5165, 0.6508, 0.5085, 0.6572, 0.5085, 0.6578, 0.1365, 0.6515, 0.1365, 0.6515, 0.1048, 0.6578, 0.1048, 0.4477, 0.09742, 0.4477, 0.1291, 0.4414, 0.1291, 0.4414, 0.09742, 0.6812, 0.6917, 0.6587, 0.691, 0.6585, 0.6846, 0.681, 0.6853, 0.05939, 0.311, 0.0653, 0.3087, 0.07035, 0.3211, 0.06444, 0.3235, 0.699, 0.6597, 0.6988, 0.6468, 0.7031, 0.6468, 0.7033, 0.6597, 0.05939, 0.311, 0.04065, 0.3184, 0.01696, 0.2608, 0.03527, 0.2523, 0.9495, 0.6144, 0.9696, 0.6146, 0.9696, 0.7307, 0.952, 0.7313, 0.3205, 0.5497, 0.3005, 0.5497, 0.2987, 0.539, 0.3179, 0.539, 0.5997, 0.2176, 0.5997, 0.2112, 0.6095, 0.2097, 0.6095, 0.2158, 0.6885, 0.6591, 0.689, 0.6456, 0.6988, 0.6468, 0.699, 0.6597, 0.4685, 0.7742, 0.4678, 0.7611, 0.4783, 0.7506, 0.4782, 0.7639, 0.952, 0.7313, 0.9696, 0.7307, 0.966, 0.8306, 0.955, 0.8306, 0.4826, 0.7506, 0.4783, 0.7506, 0.4788, 0.6357, 0.4831, 0.6357, 0.06444, 0.3235, 0.07035, 0.3211, 0.1082, 0.4319, 0.1029, 0.4337, 0.699, 0.6597, 0.7033, 0.6597, 0.7051, 0.7697, 0.7008, 0.7697, 0.508, 0.2472, 0.508, 0.2579, 0.5038, 0.2579, 0.5038, 0.2472, 0.4831, 0.6357, 0.4788, 0.6357, 0.4796, 0.539, 0.4839, 0.539, 0.7008, 0.7697, 0.7051, 0.7697, 0.707, 0.8655, 0.7028, 0.8655, 0.1029, 0.4337, 0.1082, 0.4319, 0.138, 0.5264, 0.1347, 0.5276, 0.4782, 0.8272, 0.4825, 0.8272, 0.4825, 0.8588, 0.4783, 0.8595, 0.7031, 0.6468, 0.6988, 0.6468, 0.6981, 0.587, 0.7024, 0.587, 0.9332, 0.006761, 0.9392, 0.008895, 0.9168, 0.06869, 0.911, 0.06623, 0.4782, 0.7639, 0.4839, 0.7638, 0.4825, 0.8272, 0.4782, 0.8272, 0.02479, 0.2221, 0.006803, 0.2312, 0.0, 0.1848, 0.02371, 0.1919, 0.03527, 0.2523, 0.01696, 0.2608, 0.006803, 0.2312, 0.02479, 0.2221, 0.911, 0.06623, 0.9168, 0.06869, 0.9068, 0.09999, 0.9011, 0.09732, 0.7024, 0.587, 0.6981, 0.587, 0.6987, 0.5569, 0.7029, 0.5576, 0.6568, 0.7943, 0.6568, 0.7986, 0.6409, 0.7967, 0.6409, 0.7926, 0.7029, 0.5576, 0.6987, 0.5569, 0.7029, 0.5165, 0.707, 0.5173, 0.4853, 0.2582, 0.4852, 0.2625, 0.4492, 0.2633, 0.4492, 0.2583, 0.9011, 0.09732, 0.9068, 0.09999, 0.913, 0.1188, 0.9007, 0.1281, 0.8448, 0.6526, 0.853, 0.6144, 0.8761, 0.6165, 0.8715, 0.6717, 0.9007, 0.1281, 0.913, 0.1188, 0.9392, 0.1366, 0.9143, 0.1672, 0.02371, 0.1919, 0.0, 0.1848, 0.005647, 0.1342, 0.03592, 0.1519, 0.6409, 0.7926, 0.6409, 0.7967, 0.606, 0.8053, 0.6094, 0.7959, 0.05192, 0.1216, 0.0143, 0.09621, 0.0261, 0.05837, 0.06361, 0.09515, 0.03592, 0.1519, 0.005647, 0.1342, 0.0143, 0.09621, 0.05192, 0.1216, 0.6094, 0.7959, 0.606, 0.8053, 0.5822, 0.8107, 0.5879, 0.7985, 0.4492, 0.2583, 0.4492, 0.2633, 0.4212, 0.2636, 0.4186, 0.2584, 0.3857, 0.2647, 0.3823, 0.2748, 0.3395, 0.2998, 0.3298, 0.295, 0.5879, 0.7985, 0.5822, 0.8107, 0.5589, 0.8003, 0.5587, 0.7841, 0.4186, 0.2584, 0.4212, 0.2636, 0.3823, 0.2748, 0.3857, 0.2647, 0.8715, 0.6717, 0.8761, 0.6165, 0.8981, 0.6187, 0.8943, 0.6854, 0.7781, 0.2078, 0.7232, 0.2078, 0.6989, 0.149, 0.7549, 0.1483, 0.8943, 0.6854, 0.8981, 0.6187, 0.9208, 0.623, 0.919, 0.6958, 0.06361, 0.09515, 0.0261, 0.05837, 0.05082, 0.0, 0.08785, 0.04253, 0.1032, 0.1522, 0.09342, 0.1395, 0.1255, 0.1021, 0.138, 0.1268, 0.8759, 0.1454, 0.8329, 0.1447, 0.8294, 0.1036, 0.8773, 0.1033, 0.875, 0.1957, 0.8477, 0.2059, 0.8329, 0.1447, 0.8759, 0.1454, 0.3298, 0.295, 0.3395, 0.2998, 0.2984, 0.3606, 0.2863, 0.354, 0.3705, 0.8198, 0.4417, 0.8166, 0.4438, 0.8557, 0.3606, 0.8604, 0.2863, 0.354, 0.2984, 0.3606, 0.294, 0.3986, 0.276, 0.3986, 0.3606, 0.8604, 0.4438, 0.8557, 0.4428, 0.8918, 0.3588, 0.8918, 0.7549, 0.1483, 0.6989, 0.149, 0.692, 0.1044, 0.7454, 0.1041, 0.0, 0.6755, 0.008466, 0.6639, 0.01791, 0.6733, 0.009449, 0.6849, 0.7381, 0.8674, 0.7217, 0.8491, 0.7303, 0.8388, 0.7466, 0.8571, 0.9971, 0.4672, 0.9815, 0.4714, 0.9796, 0.4321, 0.9952, 0.4279, 0.5422, 0.1365, 0.5179, 0.1365, 0.5179, 0.1048, 0.5422, 0.1048, 0.3321, 0.09742, 0.3321, 0.1291, 0.3079, 0.1291, 0.3079, 0.09742, 0.681, 0.5742, 0.6585, 0.5735, 0.6604, 0.5489, 0.683, 0.5496, 0.3321, 0.0, 0.3321, 0.007907, 0.3079, 0.007907, 0.3079, 0.0, 0.3321, 0.007907, 0.3321, 0.02427, 0.3079, 0.02427, 0.3079, 0.007907, 0.3321, 0.02427, 0.3321, 0.09742, 0.3079, 0.09742, 0.3079, 0.02427, 0.5416, 0.5165, 0.5173, 0.5165, 0.5173, 0.5085, 0.5416, 0.5085, 0.5422, 0.2097, 0.5179, 0.2097, 0.5179, 0.1365, 0.5422, 0.1365, 0.03711, 0.7144, 0.05901, 0.7037, 0.1013, 0.7954, 0.07939, 0.8062, 0.4521, 0.7705, 0.4678, 0.7741, 0.4642, 0.8279, 0.4485, 0.8243, 0.7466, 0.8571, 0.7303, 0.8388, 0.7454, 0.7959, 0.7682, 0.8044, 0.01791, 0.6733, 0.03245, 0.6535, 0.05901, 0.7037, 0.03711, 0.7144, 0.9971, 0.339, 0.9815, 0.3432, 0.9829, 0.2608, 0.9923, 0.2582, 0.4485, 0.8243, 0.4642, 0.8279, 0.4678, 0.9238, 0.4521, 0.9202, 0.9952, 0.4279, 0.9796, 0.4321, 0.9815, 0.3432, 0.9971, 0.339, 0.7682, 0.8044, 0.7454, 0.7959, 0.7787, 0.6999, 0.8015, 0.7085, 0.5802, 0.2575, 0.5802, 0.2367, 0.5899, 0.2367, 0.5899, 0.2575, 0.8015, 0.7085, 0.7787, 0.6999, 0.8123, 0.6144, 0.8262, 0.6295, 0.07939, 0.8062, 0.1013, 0.7954, 0.1335, 0.8712, 0.121, 0.8877, 0.4521, 0.9202, 0.4678, 0.9238, 0.4671, 1.0, 0.4576, 0.9978, 0.8329, 0.1447, 0.7549, 0.1483, 0.7454, 0.1041, 0.8294, 0.1036, 0.2792, 0.8587, 0.3606, 0.8604, 0.3588, 0.8918, 0.276, 0.8918, 0.3007, 0.8016, 0.3705, 0.8198, 0.3606, 0.8604, 0.2792, 0.8587, 0.09342, 0.1395, 0.06361, 0.09515, 0.08785, 0.04253, 0.1255, 0.1021, 0.8883, 0.7386, 0.8943, 0.6854, 0.919, 0.6958, 0.9208, 0.7677, 0.8477, 0.2059, 0.7781, 0.2078, 0.7549, 0.1483, 0.8329, 0.1447, 0.8536, 0.7114, 0.8715, 0.6717, 0.8943, 0.6854, 0.8883, 0.7386, 0.06104, 0.1751, 0.03592, 0.1519, 0.05192, 0.1216, 0.07755, 0.1573, 0.07755, 0.1573, 0.05192, 0.1216, 0.06361, 0.09515, 0.09342, 0.1395, 0.03636, 0.2008, 0.02371, 0.1919, 0.03592, 0.1519, 0.06104, 0.1751, 0.8773, 0.1356, 0.9007, 0.1281, 0.9143, 0.1672, 0.885, 0.1853, 0.8262, 0.6824, 0.8448, 0.6526, 0.8715, 0.6717, 0.8536, 0.7114, 0.8828, 0.08886, 0.9011, 0.09732, 0.9007, 0.1281, 0.8773, 0.1356, 0.8924, 0.05842, 0.911, 0.06623, 0.9011, 0.09732, 0.8828, 0.08886, 0.04105, 0.2497, 0.03527, 0.2523, 0.02479, 0.2221, 0.03047, 0.2193, 0.03047, 0.2193, 0.02479, 0.2221, 0.02371, 0.1919, 0.03636, 0.2008, 0.9142, 0.0, 0.9332, 0.006761, 0.911, 0.06623, 0.8924, 0.05842, 0.08623, 0.4395, 0.1029, 0.4337, 0.1347, 0.5276, 0.1245, 0.5316, 0.508, 0.2438, 0.508, 0.2472, 0.5038, 0.2472, 0.5038, 0.2438, 0.04571, 0.3309, 0.06444, 0.3235, 0.1029, 0.4337, 0.08623, 0.4395, 0.9464, 0.7315, 0.952, 0.7313, 0.955, 0.8306, 0.9515, 0.8306, 0.5997, 0.238, 0.5997, 0.2176, 0.6095, 0.2158, 0.6095, 0.2352, 0.3269, 0.5497, 0.3205, 0.5497, 0.3179, 0.539, 0.324, 0.539, 0.9432, 0.6144, 0.9495, 0.6144, 0.952, 0.7313, 0.9464, 0.7315, 0.0653, 0.3087, 0.05939, 0.311, 0.03527, 0.2523, 0.04105, 0.2497, 0.04065, 0.3184, 0.05939, 0.311, 0.06444, 0.3235, 0.04571, 0.3309, 0.6819, 0.7121, 0.6593, 0.7114, 0.6587, 0.691, 0.6812, 0.6917, 0.4678, 0.09742, 0.4678, 0.1291, 0.4477, 0.1291, 0.4477, 0.09742, 0.6778, 0.1365, 0.6578, 0.1365, 0.6578, 0.1048, 0.6778, 0.1048, 0.6772, 0.5165, 0.6572, 0.5165, 0.6572, 0.5085, 0.6772, 0.5085, 0.6778, 0.2097, 0.6578, 0.2097, 0.6578, 0.1365, 0.6778, 0.1365, 0.4678, 2.731e-08, 0.4678, 0.007907, 0.4477, 0.007907, 0.4477, 2.731e-08, 0.4678, 0.007907, 0.4678, 0.02427, 0.4477, 0.02427, 0.4477, 0.007907, 0.4678, 0.02427, 0.4678, 0.09742, 0.4477, 0.09742, 0.4477, 0.02427, 0.3005, 0.5497, 0.3205, 0.5497, 0.3205, 0.5661, 0.3005, 0.5661, 0.09504, 0.5606, 0.09938, 0.5559, 0.1088, 0.5653, 0.1045, 0.57, 0.8419, 0.574, 0.8461, 0.5419, 0.8489, 0.5414, 0.8467, 0.574, 0.5835, 0.7751, 0.6067, 0.7908, 0.6094, 0.7959, 0.5879, 0.7985, 0.4503, 0.2661, 0.4194, 0.2704, 0.4212, 0.2636, 0.4492, 0.2633, 0.5616, 0.7613, 0.5835, 0.7751, 0.5879, 0.7985, 0.5587, 0.7841, 0.4194, 0.2704, 0.3815, 0.2851, 0.3823, 0.2748, 0.4212, 0.2636, 0.3815, 0.2851, 0.3456, 0.3083, 0.3395, 0.2998, 0.3823, 0.2748, 0.5387, 0.7388, 0.5616, 0.7613, 0.5587, 0.7841, 0.5157, 0.7559, 0.5284, 0.6997, 0.5387, 0.7388, 0.5157, 0.7559, 0.4917, 0.7057, 0.3456, 0.3083, 0.3249, 0.3655, 0.2984, 0.3606, 0.3395, 0.2998, 0.5256, 0.6636, 0.5284, 0.6997, 0.4917, 0.7057, 0.4853, 0.6636, 0.3249, 0.3655, 0.3209, 0.3986, 0.294, 0.3986, 0.2984, 0.3606, 0.8438, 0.613, 0.8419, 0.574, 0.8467, 0.574, 0.8489, 0.6135, 0.6095, 0.2097, 0.6167, 0.2097, 0.6167, 0.2414, 0.6095, 0.2414, 0.5484, 0.2414, 0.5484, 0.2097, 0.5629, 0.2121, 0.5629, 0.2438, 0.6169, 0.2568, 0.6095, 0.2568, 0.6095, 0.2414, 0.6169, 0.2414, 0.5188, 0.2438, 0.5188, 0.2121, 0.5338, 0.2097, 0.5338, 0.2414, 0.496, 0.3556, 0.496, 0.3873, 0.4853, 0.3873, 0.4853, 0.3556, 0.2866, 0.1608, 0.276, 0.1608, 0.276, 0.1291, 0.2866, 0.1291, 0.4656, 0.759, 0.4678, 0.7698, 0.4452, 0.7705, 0.443, 0.7597, 0.9208, 0.7752, 0.9208, 0.7435, 0.9432, 0.7435, 0.9432, 0.7752, 0.4633, 0.5604, 0.4612, 0.5748, 0.4387, 0.5755, 0.4408, 0.5596, 0.9614, 0.09742, 0.9614, 0.1291, 0.9392, 0.1291, 0.9392, 0.09742, 0.4603, 0.6017, 0.4586, 0.6555, 0.4361, 0.6562, 0.4378, 0.6024, 0.4586, 0.6555, 0.4603, 0.7127, 0.4378, 0.7134, 0.4361, 0.6562, 0.4835, 0.1608, 0.4678, 0.1608, 0.4678, 0.1291, 0.4835, 0.1291, 0.4414, 0.1608, 0.3885, 0.1608, 0.3885, 0.1291, 0.4414, 0.1291, 0.3885, 0.1608, 0.3321, 0.1608, 0.3321, 0.1291, 0.3885, 0.1291, 0.692, 0.07315, 0.692, 0.1048, 0.6778, 0.1048, 0.6778, 0.07315, 0.6515, 0.07315, 0.6515, 0.1048, 0.5986, 0.1048, 0.5986, 0.07315, 0.5986, 0.07315, 0.5986, 0.1048, 0.5422, 0.1048, 0.5422, 0.07315, 0.598, 0.2582, 0.598, 0.2661, 0.5416, 0.2661, 0.5416, 0.2582, 0.9939, 0.08951, 0.9807, 0.09017, 0.9807, 0.01703, 0.9939, 0.01636, 0.5986, 6.829e-09, 0.5986, 0.07315, 0.5422, 0.07315, 0.5422, 1.366e-08, 0.6508, 0.2582, 0.6508, 0.2661, 0.598, 0.2661, 0.598, 0.2582, 0.8078, 0.59, 0.8173, 0.5806, 0.831, 0.5955, 0.8216, 0.6049, 0.6515, 0.0, 0.6515, 0.07315, 0.5986, 0.07315, 0.5986, 6.829e-09, 0.6913, 0.2582, 0.6913, 0.2661, 0.6772, 0.2661, 0.6772, 0.2582, 0.9871, 0.6875, 1.0, 0.6882, 1.0, 0.7192, 0.9871, 0.7192, 0.692, 0.0, 0.692, 0.07315, 0.6778, 0.07315, 0.6778, 0.0, 0.3885, 0.2582, 0.3321, 0.2582, 0.3321, 0.2503, 0.3885, 0.2503, 0.3885, 0.2503, 0.3321, 0.2503, 0.3321, 0.234, 0.3885, 0.234, 0.3885, 0.234, 0.3321, 0.234, 0.3321, 0.1608, 0.3885, 0.1608, 0.4414, 0.2582, 0.3885, 0.2582, 0.3885, 0.2503, 0.4414, 0.2503, 0.4414, 0.2503, 0.3885, 0.2503, 0.3885, 0.234, 0.4414, 0.234, 0.4414, 0.234, 0.3885, 0.234, 0.3885, 0.1608, 0.4414, 0.1608, 0.4835, 0.2582, 0.4678, 0.2582, 0.4678, 0.2503, 0.4835, 0.2503, 0.4835, 0.2503, 0.4678, 0.2503, 0.4678, 0.234, 0.4835, 0.234, 0.4835, 0.234, 0.4678, 0.234, 0.4678, 0.1608, 0.4835, 0.1608, 0.9614, 0.0, 0.9614, 0.007907, 0.9392, 0.007907, 0.9392, 2.731e-08, 0.9614, 0.007907, 0.9614, 0.02427, 0.9392, 0.02427, 0.9392, 0.007907, 0.9614, 0.02427, 0.9614, 0.09742, 0.9392, 0.09742, 0.9392, 0.02427, 0.9208, 0.8726, 0.9208, 0.8647, 0.9432, 0.8647, 0.9432, 0.8726, 0.9208, 0.8647, 0.9208, 0.8483, 0.9432, 0.8483, 0.9432, 0.8647, 0.9208, 0.8483, 0.9208, 0.7752, 0.9432, 0.7752, 0.9432, 0.8483, 0.2866, 0.2582, 0.276, 0.2582, 0.276, 0.2503, 0.2866, 0.2503, 0.2866, 0.2503, 0.276, 0.2503, 0.276, 0.234, 0.2866, 0.234, 0.2866, 0.234, 0.276, 0.234, 0.276, 0.1608, 0.2866, 0.1608, 0.496, 0.2582, 0.496, 0.2661, 0.4853, 0.2661, 0.4853, 0.2582, 0.496, 0.2661, 0.496, 0.2825, 0.4853, 0.2825, 0.4853, 0.2661, 0.496, 0.2825, 0.496, 0.3556, 0.4853, 0.3556, 0.4853, 0.2825, 0.5038, 0.234, 0.4955, 0.234, 0.4955, 0.1608, 0.5038, 0.1608, 0.4955, 0.234, 0.4835, 0.234, 0.4835, 0.1608, 0.4955, 0.1608, 0.5038, 0.2503, 0.4955, 0.2503, 0.4955, 0.234, 0.5038, 0.234, 0.4955, 0.2503, 0.4835, 0.2503, 0.4835, 0.234, 0.4955, 0.234, 0.5038, 0.2582, 0.4955, 0.2582, 0.4955, 0.2503, 0.5038, 0.2503, 0.4955, 0.2582, 0.4835, 0.2582, 0.4835, 0.2503, 0.4955, 0.2503, 0.7085, 0.2825, 0.7085, 0.3556, 0.7018, 0.3556, 0.7018, 0.2825, 0.8216, 0.6049, 0.831, 0.5955, 0.8419, 0.6049, 0.8325, 0.6144, 0.7085, 0.2661, 0.7085, 0.2825, 0.7018, 0.2825, 0.7018, 0.2661, 0.2472, 0.5316, 0.2558, 0.5418, 0.216, 0.5774, 0.2075, 0.5671, 0.7085, 0.2582, 0.7085, 0.2661, 0.7018, 0.2661, 0.7018, 0.2582, 0.7018, 0.2582, 0.7018, 0.2661, 0.6913, 0.2661, 0.6913, 0.2582, 0.7085, 0.3556, 0.7085, 0.3873, 0.7018, 0.3873, 0.7018, 0.3556, 0.9939, 0.1212, 0.9807, 0.1212, 0.9807, 0.09017, 0.9939, 0.08951, 0.5038, 0.1608, 0.4955, 0.1608, 0.4955, 0.1291, 0.5038, 0.1291, 0.4955, 0.1608, 0.4835, 0.1608, 0.4835, 0.1291, 0.4955, 0.1291, 0.4678, 0.5429, 0.4655, 0.5498, 0.4431, 0.5474, 0.4456, 0.539, 0.4655, 0.5498, 0.4633, 0.5604, 0.4408, 0.5596, 0.4431, 0.5474, 0.5179, 1.366e-08, 0.5179, 0.07315, 0.5038, 0.07315, 0.5038, 1.366e-08, 0.4982, 0.9008, 0.4853, 0.9002, 0.4853, 0.8838, 0.4982, 0.8845, 0.5768, 0.2113, 0.5899, 0.2097, 0.5895, 0.2206, 0.5764, 0.2221, 0.1417, 0.6366, 0.1503, 0.6469, 0.1465, 0.6534, 0.138, 0.6431, 0.5173, 0.2582, 0.5173, 0.2661, 0.5032, 0.2661, 0.5032, 0.2582, 0.5032, 0.2582, 0.5032, 0.2661, 0.496, 0.2661, 0.496, 0.2582, 0.3079, 0.234, 0.2937, 0.234, 0.2937, 0.1608, 0.3079, 0.1608, 0.2937, 0.234, 0.2866, 0.234, 0.2866, 0.1608, 0.2937, 0.1608, 0.3079, 0.2503, 0.2937, 0.2503, 0.2937, 0.234, 0.3079, 0.234, 0.2937, 0.2503, 0.2866, 0.2503, 0.2866, 0.234, 0.2937, 0.234, 0.3079, 0.2582, 0.2937, 0.2582, 0.2937, 0.2503, 0.3079, 0.2503, 0.2937, 0.2582, 0.2866, 0.2582, 0.2866, 0.2503, 0.2937, 0.2503, 0.4623, 0.7374, 0.4634, 0.7518, 0.4409, 0.7525, 0.4398, 0.7381, 0.4634, 0.7518, 0.4656, 0.759, 0.443, 0.7597, 0.4409, 0.7525, 0.3079, 0.1608, 0.2937, 0.1608, 0.2937, 0.1291, 0.3079, 0.1291, 0.2937, 0.1608, 0.2866, 0.1608, 0.2866, 0.1291, 0.2937, 0.1291, 0.5179, 0.07315, 0.5179, 0.1048, 0.5038, 0.1048, 0.5038, 0.07315, 0.5974, 0.238, 0.5974, 0.2535, 0.5899, 0.2534, 0.5899, 0.238, 0.3797, 0.7908, 0.3797, 0.7745, 0.4361, 0.7745, 0.4361, 0.7908, 0.3269, 0.7908, 0.3269, 0.7745, 0.3797, 0.7745, 0.3797, 0.7908, 0.2864, 0.7908, 0.2864, 0.7745, 0.3005, 0.7745, 0.3005, 0.7908, 0.276, 0.7745, 0.276, 0.7013, 0.2864, 0.7013, 0.2864, 0.7745, 0.276, 0.7908, 0.276, 0.7745, 0.2864, 0.7745, 0.2864, 0.7908, 0.276, 0.7013, 0.276, 0.6703, 0.2864, 0.6703, 0.2864, 0.7013, 0.8561, 0.5251, 0.8561, 0.4519, 0.8633, 0.4519, 0.8633, 0.5251, 0.8419, 0.5414, 0.8419, 0.5251, 0.8561, 0.5251, 0.8561, 0.5414, 0.8561, 0.5414, 0.8561, 0.5251, 0.8633, 0.5251, 0.8633, 0.5414, 0.1513, 0.6259, 0.1598, 0.6362, 0.1503, 0.6469, 0.1417, 0.6366, 0.9871, 0.6144, 1.0, 0.615, 1.0, 0.6882, 0.9871, 0.6875, 0.6309, 0.2122, 0.6309, 0.2257, 0.6239, 0.2231, 0.6239, 0.2097, 0.7169, 0.482, 0.7264, 0.4726, 0.7409, 0.4924, 0.7315, 0.5018, 0.9939, 0.01636, 0.9807, 0.01703, 0.9807, 0.0006646, 0.9939, 0.0, 0.5375, 0.8838, 0.5243, 0.8845, 0.5243, 0.8113, 0.5375, 0.8107, 0.2075, 0.5671, 0.216, 0.5774, 0.1761, 0.6179, 0.1676, 0.6076, 0.4982, 0.8845, 0.4853, 0.8838, 0.4853, 0.8107, 0.4982, 0.8113, 0.7315, 0.5018, 0.7409, 0.4924, 0.7768, 0.5366, 0.7673, 0.546, 0.5764, 0.2221, 0.5895, 0.2206, 0.5899, 0.2351, 0.5768, 0.2367, 0.3205, 0.7908, 0.3205, 0.7745, 0.3269, 0.7745, 0.3269, 0.7908, 0.974, 0.3539, 0.9796, 0.3539, 0.9783, 0.3672, 0.9741, 0.3672, 0.4477, 0.234, 0.4414, 0.234, 0.4414, 0.1608, 0.4477, 0.1608, 0.4477, 0.2503, 0.4414, 0.2503, 0.4414, 0.234, 0.4477, 0.234, 0.4477, 0.2582, 0.4414, 0.2582, 0.4414, 0.2503, 0.4477, 0.2503, 0.6578, 0.0, 0.6578, 0.07315, 0.6515, 0.07315, 0.6515, 0.0, 0.7673, 0.546, 0.7768, 0.5366, 0.813, 0.5759, 0.8035, 0.5853, 0.6572, 0.2582, 0.6572, 0.2661, 0.6508, 0.2661, 0.6508, 0.2582, 0.6578, 0.07315, 0.6578, 0.1048, 0.6515, 0.1048, 0.6515, 0.07315, 0.4477, 0.1608, 0.4414, 0.1608, 0.4414, 0.1291, 0.4477, 0.1291, 0.4605, 0.5953, 0.4603, 0.6017, 0.4378, 0.6024, 0.438, 0.596, 0.1974, 0.2205, 0.2024, 0.2081, 0.2083, 0.2104, 0.2033, 0.2228, 0.2663, 0.7374, 0.2706, 0.7374, 0.2704, 0.7503, 0.2661, 0.7503, 0.1974, 0.2205, 0.1732, 0.2792, 0.1549, 0.2708, 0.1786, 0.2131, 0.6631, 0.9642, 0.6656, 0.8473, 0.6832, 0.8479, 0.6832, 0.964, 0.3205, 0.7908, 0.3179, 0.8016, 0.2987, 0.8016, 0.3005, 0.7908, 0.5997, 0.2176, 0.5899, 0.2158, 0.5899, 0.2097, 0.5997, 0.2112, 0.2558, 0.738, 0.2663, 0.7374, 0.2661, 0.7503, 0.2563, 0.7515, 0.9643, 0.3435, 0.974, 0.3539, 0.9741, 0.3672, 0.9635, 0.3567, 0.6656, 0.8473, 0.6686, 0.748, 0.6796, 0.748, 0.6832, 0.8479, 0.9783, 0.3672, 0.9788, 0.4821, 0.9746, 0.482, 0.9741, 0.3672, 0.2024, 0.2081, 0.2409, 0.09787, 0.2462, 0.09969, 0.2083, 0.2104, 0.2663, 0.7374, 0.2681, 0.6274, 0.2724, 0.6274, 0.2706, 0.7374, 0.508, 0.2472, 0.5123, 0.2472, 0.5123, 0.2579, 0.508, 0.2579, 0.9788, 0.4821, 0.9796, 0.5788, 0.9754, 0.5787, 0.9746, 0.482, 0.2681, 0.6274, 0.2701, 0.5316, 0.2743, 0.5316, 0.2724, 0.6274, 0.2409, 0.09787, 0.2727, 0.003947, 0.276, 0.005193, 0.2462, 0.09969, 0.974, 0.2905, 0.9741, 0.2582, 0.9783, 0.2589, 0.9783, 0.2906, 0.2704, 0.7503, 0.2697, 0.8101, 0.2654, 0.8101, 0.2661, 0.7503, 0.9576, 0.4367, 0.9353, 0.3773, 0.9412, 0.3748, 0.9635, 0.4346, 0.974, 0.3539, 0.974, 0.2905, 0.9783, 0.2906, 0.9796, 0.3539, 0.1628, 0.3094, 0.1617, 0.3397, 0.138, 0.3467, 0.1448, 0.3004, 0.1732, 0.2792, 0.1628, 0.3094, 0.1448, 0.3004, 0.1549, 0.2708, 0.9353, 0.3773, 0.9255, 0.3462, 0.9312, 0.3435, 0.9412, 0.3748, 0.2697, 0.8101, 0.2702, 0.8395, 0.2659, 0.8402, 0.2654, 0.8101, 0.6568, 0.5328, 0.6409, 0.5345, 0.6409, 0.5304, 0.6568, 0.5285, 0.2702, 0.8395, 0.2743, 0.8798, 0.2701, 0.8806, 0.2659, 0.8402, 0.4853, 0.539, 0.4492, 0.5389, 0.4492, 0.5339, 0.4852, 0.5347, 0.9255, 0.3462, 0.925, 0.3154, 0.9374, 0.3247, 0.9312, 0.3435, 0.8448, 0.8828, 0.8715, 0.8637, 0.8761, 0.9189, 0.853, 0.9211, 0.925, 0.3154, 0.9387, 0.2763, 0.9635, 0.3068, 0.9374, 0.3247, 0.1617, 0.3397, 0.1739, 0.3796, 0.1436, 0.3973, 0.138, 0.3467, 0.6409, 0.5345, 0.6094, 0.5313, 0.606, 0.5218, 0.6409, 0.5304, 0.1899, 0.41, 0.2016, 0.4364, 0.1641, 0.4732, 0.1523, 0.4354, 0.1739, 0.3796, 0.1899, 0.41, 0.1523, 0.4354, 0.1436, 0.3973, 0.6094, 0.5313, 0.5879, 0.5286, 0.5822, 0.5165, 0.606, 0.5218, 0.4492, 0.5389, 0.4186, 0.5389, 0.4212, 0.5336, 0.4492, 0.5339, 0.3857, 0.5325, 0.3298, 0.5022, 0.3395, 0.4974, 0.3823, 0.5225, 0.5879, 0.5286, 0.5587, 0.543, 0.5589, 0.5268, 0.5822, 0.5165, 0.4186, 0.5389, 0.3857, 0.5325, 0.3823, 0.5225, 0.4212, 0.5336, 0.8715, 0.8637, 0.8943, 0.85, 0.8981, 0.9167, 0.8761, 0.9189, 0.7768, 0.0, 0.7544, 0.05977, 0.6984, 0.05978, 0.722, 0.0006685, 0.8943, 0.85, 0.919, 0.8396, 0.9208, 0.9124, 0.8981, 0.9167, 0.2016, 0.4364, 0.2258, 0.489, 0.1888, 0.5316, 0.1641, 0.4732, 0.2412, 0.3793, 0.276, 0.4047, 0.2634, 0.4294, 0.2314, 0.392, 0.8754, 0.0612, 0.8773, 0.1033, 0.8294, 0.1036, 0.8324, 0.06248, 0.8739, 0.011, 0.8754, 0.0612, 0.8324, 0.06248, 0.8465, 0.001072, 0.3298, 0.5022, 0.2863, 0.4432, 0.2984, 0.4366, 0.3395, 0.4974, 0.3705, 0.9638, 0.3606, 0.9233, 0.4438, 0.928, 0.4417, 0.9671, 0.9017, 0.3176, 0.9017, 0.403, 0.8919, 0.4519, 0.8983, 0.2938, 0.2863, 0.4432, 0.276, 0.3986, 0.294, 0.3986, 0.2984, 0.4366, 0.3606, 0.9233, 0.3588, 0.8918, 0.4428, 0.8918, 0.4438, 0.928, 0.7544, 0.05977, 0.7454, 0.1041, 0.692, 0.1044, 0.6984, 0.05978, 0.7085, 0.4704, 0.7179, 0.461, 0.7264, 0.4726, 0.7169, 0.482, 0.1676, 0.6076, 0.1761, 0.6179, 0.1598, 0.6362, 0.1513, 0.6259, 0.9871, 0.6185, 0.9852, 0.6578, 0.9696, 0.6537, 0.9715, 0.6144, 0.5422, 0.07315, 0.5422, 0.1048, 0.5179, 0.1048, 0.5179, 0.07315, 0.3321, 0.1608, 0.3079, 0.1608, 0.3079, 0.1291, 0.3321, 0.1291, 0.4603, 0.7127, 0.4623, 0.7374, 0.4398, 0.7381, 0.4378, 0.7134, 0.3321, 0.2582, 0.3079, 0.2582, 0.3079, 0.2503, 0.3321, 0.2503, 0.3321, 0.2503, 0.3079, 0.2503, 0.3079, 0.234, 0.3321, 0.234, 0.3321, 0.234, 0.3079, 0.234, 0.3079, 0.1608, 0.3321, 0.1608, 0.5416, 0.2582, 0.5416, 0.2661, 0.5173, 0.2661, 0.5173, 0.2582, 0.5422, 1.366e-08, 0.5422, 0.07315, 0.5179, 0.07315, 0.5179, 1.366e-08, 0.7456, 0.4315, 0.7879, 0.3397, 0.8098, 0.3505, 0.7675, 0.4422, 0.965, 0.2295, 0.9614, 0.1757, 0.9771, 0.1721, 0.9807, 0.2259, 0.1761, 0.6179, 0.1978, 0.6706, 0.1749, 0.6792, 0.1598, 0.6362, 0.7264, 0.4726, 0.7456, 0.4315, 0.7675, 0.4422, 0.7409, 0.4924, 0.9871, 0.7467, 0.9823, 0.8275, 0.9729, 0.825, 0.9715, 0.7425, 0.9614, 0.1757, 0.965, 0.0798, 0.9807, 0.07622, 0.9771, 0.1721, 0.9852, 0.6578, 0.9871, 0.7467, 0.9715, 0.7425, 0.9696, 0.6537, 0.1978, 0.6706, 0.231, 0.7665, 0.2082, 0.7751, 0.1749, 0.6792, 0.5726, 0.2575, 0.5629, 0.2575, 0.5629, 0.2367, 0.5726, 0.2367, 0.231, 0.7665, 0.2558, 0.8455, 0.2418, 0.8607, 0.2082, 0.7751, 0.7879, 0.3397, 0.8295, 0.2582, 0.8419, 0.2747, 0.8098, 0.3505, 0.965, 0.0798, 0.9705, 0.002166, 0.98, 0.0, 0.9807, 0.07622, 0.8324, 0.06248, 0.8294, 0.1036, 0.7454, 0.1041, 0.7544, 0.05977, 0.2792, 0.9249, 0.276, 0.8918, 0.3588, 0.8918, 0.3606, 0.9233, 0.8936, 0.2635, 0.9017, 0.3176, 0.8983, 0.2938, 0.8742, 0.2582, 0.3007, 0.9821, 0.2792, 0.9249, 0.3606, 0.9233, 0.3705, 0.9638, 0.2314, 0.392, 0.2634, 0.4294, 0.2258, 0.489, 0.2016, 0.4364, 0.8883, 0.7968, 0.9208, 0.7677, 0.919, 0.8396, 0.8943, 0.85, 0.8465, 0.001072, 0.8324, 0.06248, 0.7544, 0.05977, 0.7768, 0.0, 0.8536, 0.824, 0.8883, 0.7968, 0.8943, 0.85, 0.8715, 0.8637, 0.199, 0.3565, 0.2155, 0.3742, 0.1899, 0.41, 0.1739, 0.3796, 0.2155, 0.3742, 0.2314, 0.392, 0.2016, 0.4364, 0.1899, 0.41, 0.1743, 0.3307, 0.199, 0.3565, 0.1739, 0.3796, 0.1617, 0.3397, 0.9017, 0.3079, 0.9094, 0.2582, 0.9387, 0.2763, 0.925, 0.3154, 0.8262, 0.853, 0.8536, 0.824, 0.8715, 0.8637, 0.8448, 0.8828, 0.9072, 0.3546, 0.9017, 0.3079, 0.925, 0.3154, 0.9255, 0.3462, 0.9168, 0.3851, 0.9072, 0.3546, 0.9255, 0.3462, 0.9353, 0.3773, 0.179, 0.2819, 0.1685, 0.3123, 0.1628, 0.3094, 0.1732, 0.2792, 0.1685, 0.3123, 0.1743, 0.3307, 0.1617, 0.3397, 0.1628, 0.3094, 0.9386, 0.4435, 0.9168, 0.3851, 0.9353, 0.3773, 0.9576, 0.4367, 0.2242, 0.09209, 0.2624, 0.0, 0.2727, 0.003947, 0.2409, 0.09787, 0.508, 0.2438, 0.5123, 0.2438, 0.5123, 0.2472, 0.508, 0.2472, 0.1837, 0.2007, 0.2242, 0.09209, 0.2409, 0.09787, 0.2024, 0.2081, 0.66, 0.8471, 0.6651, 0.748, 0.6686, 0.748, 0.6656, 0.8473, 0.5997, 0.238, 0.5899, 0.2352, 0.5899, 0.2158, 0.5997, 0.2176, 0.3269, 0.7908, 0.324, 0.8016, 0.3179, 0.8016, 0.3205, 0.7908, 0.6568, 0.9642, 0.66, 0.8471, 0.6656, 0.8473, 0.6631, 0.9642, 0.2033, 0.2228, 0.179, 0.2819, 0.1732, 0.2792, 0.1974, 0.2205, 0.1786, 0.2131, 0.1837, 0.2007, 0.2024, 0.2081, 0.1974, 0.2205, 0.4612, 0.5748, 0.4605, 0.5953, 0.438, 0.596, 0.4387, 0.5755, 0.4678, 0.1608, 0.4477, 0.1608, 0.4477, 0.1291, 0.4678, 0.1291, 0.6778, 0.07315, 0.6778, 0.1048, 0.6578, 0.1048, 0.6578, 0.07315, 0.6772, 0.2582, 0.6772, 0.2661, 0.6572, 0.2661, 0.6572, 0.2582, 0.6778, 0.0, 0.6778, 0.07315, 0.6578, 0.07315, 0.6578, 0.0, 0.4678, 0.2582, 0.4477, 0.2582, 0.4477, 0.2503, 0.4678, 0.2503, 0.4678, 0.2503, 0.4477, 0.2503, 0.4477, 0.234, 0.4678, 0.234, 0.4678, 0.234, 0.4477, 0.234, 0.4477, 0.1608, 0.4678, 0.1608, 0.3005, 0.7908, 0.3005, 0.7745, 0.3205, 0.7745, 0.3205, 0.7908, 0.8035, 0.5853, 0.813, 0.5759, 0.8173, 0.5806, 0.8078, 0.59, 0.8489, 0.581, 0.8536, 0.581, 0.8558, 0.6135, 0.853, 0.6131, 0.5835, 0.552, 0.5879, 0.5286, 0.6094, 0.5313, 0.6067, 0.5364, 0.4503, 0.5311, 0.4492, 0.5339, 0.4212, 0.5336, 0.4194, 0.5268, 0.5616, 0.5658, 0.5587, 0.543, 0.5879, 0.5286, 0.5835, 0.552, 0.4194, 0.5268, 0.4212, 0.5336, 0.3823, 0.5225, 0.3815, 0.5122, 0.3815, 0.5122, 0.3823, 0.5225, 0.3395, 0.4974, 0.3456, 0.4889, 0.5387, 0.5883, 0.5157, 0.5712, 0.5587, 0.543, 0.5616, 0.5658, 0.5284, 0.6274, 0.4917, 0.6214, 0.5157, 0.5712, 0.5387, 0.5883, 0.3456, 0.4889, 0.3395, 0.4974, 0.2984, 0.4366, 0.3249, 0.4317, 0.8494, 0.2722, 0.8742, 0.2582, 0.8983, 0.2938, 0.8419, 0.3593, 0.5256, 0.6636, 0.4853, 0.6636, 0.4917, 0.6214, 0.5284, 0.6274, 0.3249, 0.4317, 0.2984, 0.4366, 0.294, 0.3986, 0.3209, 0.3986, 0.8507, 0.542, 0.8558, 0.5414, 0.8536, 0.581, 0.8489, 0.581, 0.8419, 0.3593, 0.8983, 0.2938, 0.8919, 0.4519, 0.8499, 0.4445, 0.6167, 0.2414, 0.6167, 0.2097, 0.6239, 0.2097, 0.6239, 0.2414, 0.5338, 0.2121, 0.5484, 0.2097, 0.5484, 0.2414, 0.5338, 0.2438, 0.5974, 0.2534, 0.5974, 0.238, 0.6048, 0.2381, 0.6048, 0.2534, 0.5038, 0.2097, 0.5188, 0.2121, 0.5188, 0.2438, 0.5038, 0.2414])
me_cube.materials.append(mat_plastic)
me_cube.materials.append(mat_cushions)
me_cube.use_remesh_preserve_volume = False
me_cube.use_remesh_preserve_attributes = False
me_cube.use_mirror_vertex_groups = False
me_cube.update()

# ---- objects
ob_sun = bpy.data.objects.new('Sun', light_sun)
ob_cube = bpy.data.objects.new('Cube', me_cube)
ob_lamp = bpy.data.objects.new('Lamp', light_lamp)
ob_camera = bpy.data.objects.new('Camera', cam_camera)

# ---- transforms, parenting, visibility, modifiers, constraints
ob_sun.location = (1.369, -7.505, 9.89)
ob_sun.rotation_euler = (0.8074, 0.9282, -0.6813)
ob_sun.lineart.crease_threshold = 0.0
ob_cube.location = (0.3041, 1.241, 4.734)
ob_cube.lock_rotations_4d = False
ob_cube.empty_display_type = 'ARROWS'
ob_cube.lineart.crease_threshold = 0.0
ob_lamp.location = (-0.006661, 6.12, 14.26)
ob_lamp.rotation_euler = (-2.422, 2.418, 5.323)
ob_lamp.lock_rotations_4d = False
ob_lamp.empty_display_type = 'ARROWS'
ob_lamp.color = (0.0, 0.0, 0.0, 0.0)
ob_lamp.lineart.crease_threshold = 0.0
ob_camera.location = (7.481, -6.508, 5.344)
ob_camera.rotation_euler = (1.109, 0.0, 0.8149)
ob_camera.lock_rotations_4d = False
ob_camera.empty_display_type = 'ARROWS'
ob_camera.color = (0.0, 0.0, 0.0, 0.0)
ob_camera.display_type = 'WIRE'
ob_camera.lineart.crease_threshold = 0.0

# ---- collection membership
col_collection_1.objects.link(ob_sun)
col_collection_1.objects.link(ob_cube)
col_collection_1.objects.link(ob_lamp)
col_collection_2.objects.link(ob_camera)

# ---- scene / render settings (as saved in the file)
scene.camera = ob_camera
scene.frame_start = 1; scene.frame_end = 250; scene.frame_set(1)
scene.render.engine = 'BLENDER_EEVEE_NEXT'
scene.render.resolution_percentage = 50
scene.render.dither_intensity = 0.0
scene.render.use_bake_selected_to_active = True
scene.cycles.use_denoising = False
scene.cycles.samples = 128
scene.cycles.sampling_pattern = 'TABULATED_SOBOL'
scene.cycles.use_adaptive_sampling = False
scene.cycles.use_light_tree = False
scene.cycles.blur_glossy = 0.0
scene.cycles.sample_clamp_indirect = 0.0
scene.view_settings.view_transform = 'Standard'
bpy.context.view_layer.update()
